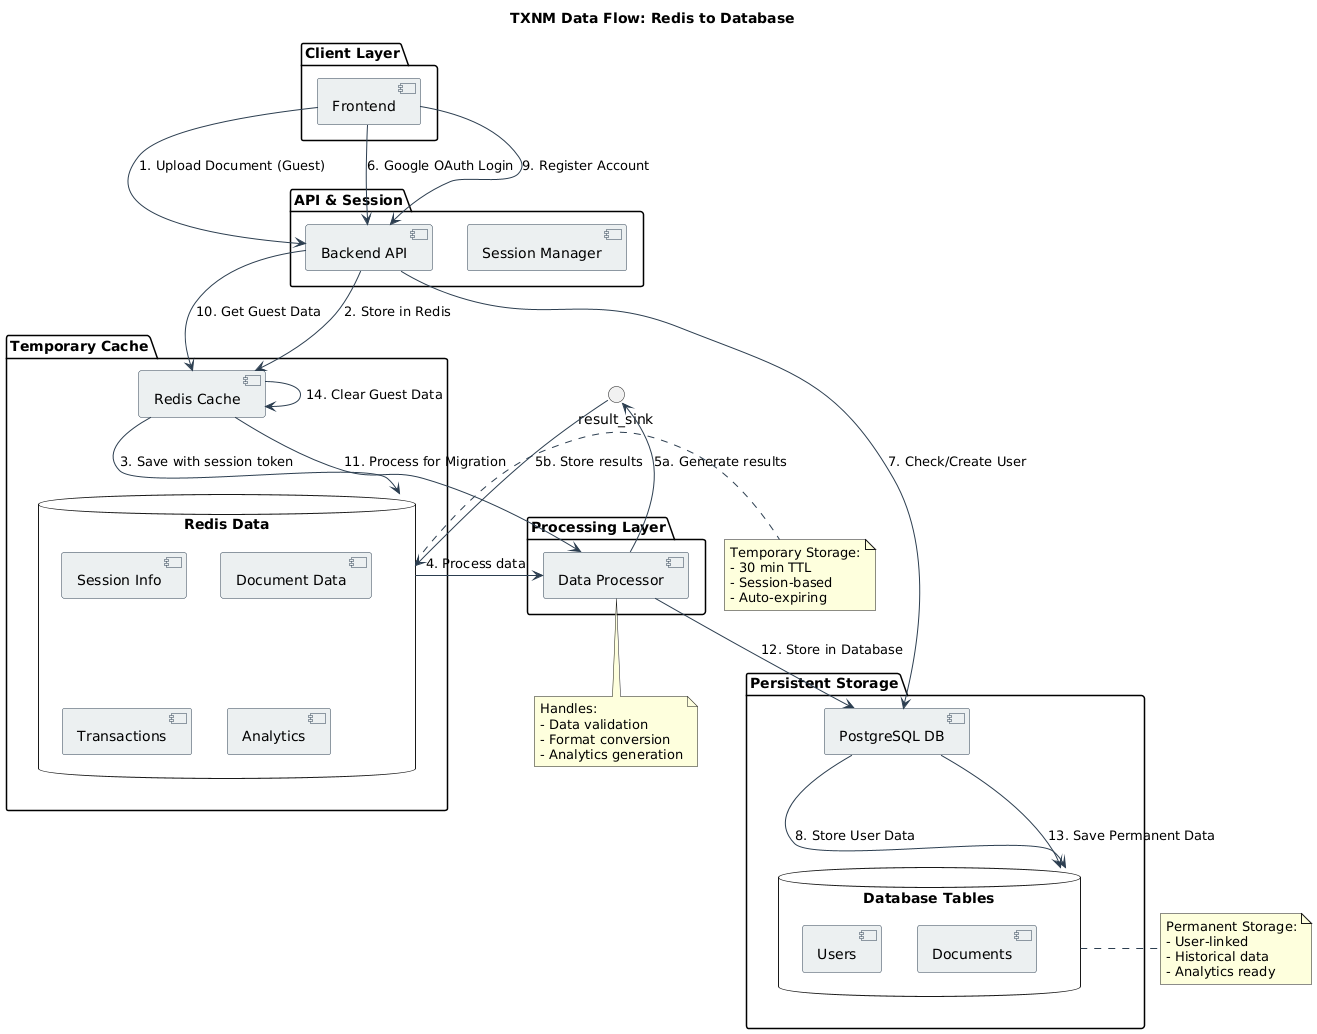

The diagram above was rendered by PlantUML. Its source (embedded in the PNG):
@startuml
title TXNM Data Flow: Redis to Database

skinparam component {
    BackgroundColor #ECF0F1
    BorderColor #2C3E50
    ArrowColor #2C3E50
}

' Components
package "Client Layer" {
    [Frontend] as frontend
}

package "API & Session" {
    [Backend API] as api
    [Session Manager] as session
}

package "Temporary Cache" {
    [Redis Cache] as redis
    database "Redis Data" as redis_data {
        [Session Info]
        [Document Data]
        [Transactions]
        [Analytics]
    }
}

package "Processing Layer" {
    [Data Processor] as processor
}

package "Persistent Storage" {
    [PostgreSQL DB] as db
    database "Database Tables" as db_data {
        [Users]
        [Documents]
        [Transactions]
        [Analytics]
    }
}

' Guest User Flow
frontend --> api : 1. Upload Document (Guest)
api --> redis : 2. Store in Redis
redis --> redis_data : 3. Save with session token
redis_data --> processor : 4. Process data

' processor --> redis_data : \\n5. Store results
processor --> result_sink : 5a. Generate results
result_sink --> redis_data : 5b. Store results


' User Registration Flow
frontend --> api : 6. Google OAuth Login
api --> db : 7. Check/Create User
db --> db_data : 8. Store User Data

' Data Migration Flow
frontend --> api : 9. Register Account
api --> redis : 10. Get Guest Data
redis --> processor : 11. Process for Migration
processor --> db : 12. Store in Database
db --> db_data : 13. Save Permanent Data
redis --> redis : 14. Clear Guest Data

' Notes
note right of redis_data
  Temporary Storage:
  - 30 min TTL
  - Session-based
  - Auto-expiring
end note

note right of db_data
  Permanent Storage:
  - User-linked
  - Historical data
  - Analytics ready
end note

note bottom of processor
  Handles:
  - Data validation
  - Format conversion
  - Analytics generation
end note
@enduml